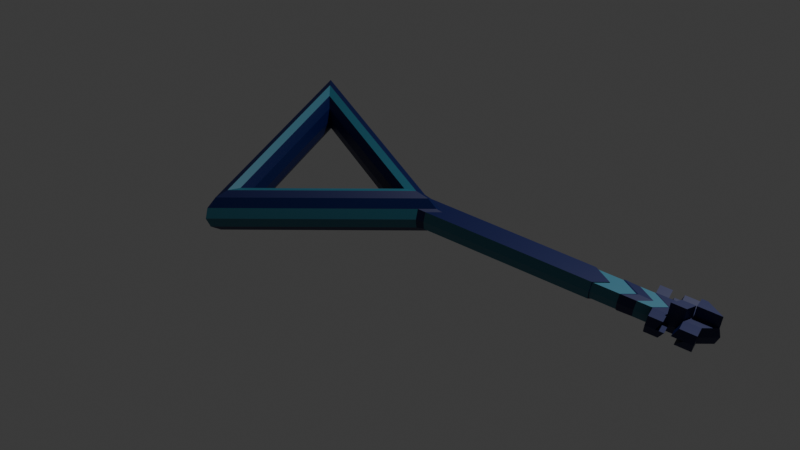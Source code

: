 # Source: MazeKeyvvv1.blend  (saved by Blender 4.4.32; exported with 4.5.12 LTS)
import bpy
from mathutils import Matrix  # noqa: F401  (used for matrix-valued properties, if any)

bpy.ops.wm.read_factory_settings(use_empty=True)
scene = bpy.context.scene
scene.name = 'Scene'

# ---- collections
col_collection = bpy.data.collections.new('Collection'); scene.collection.children.link(col_collection)

# ---- materials (node trees are filled in below, after node groups)
mat_material_001 = bpy.data.materials.new('Material.001')
mat_material_002 = bpy.data.materials.new('Material.002')
mat_material_003 = bpy.data.materials.new('Material.003')

# ---- material node trees
mat_material_001.use_nodes = True; mat_material_001.node_tree.nodes.clear()
_N = mat_material_001.node_tree.nodes; _L = mat_material_001.node_tree.links
n0 = _N.new('ShaderNodeBsdfPrincipled'); n0.name = 'Principled BSDF'; n0.location = (10, 300)
n0.inputs[0].default_value = (0.00034, 0.005697, 0.07199, 1.0)
n1 = _N.new('ShaderNodeOutputMaterial'); n1.name = 'Material Output'; n1.location = (300, 300)
_L.new(n0.outputs[0], n1.inputs[0])
n1.is_active_output = True
mat_material_002.use_nodes = True; mat_material_002.node_tree.nodes.clear()
_N = mat_material_002.node_tree.nodes; _L = mat_material_002.node_tree.links
n0 = _N.new('ShaderNodeBsdfPrincipled'); n0.name = 'Principled BSDF'; n0.location = (10, 300)
n0.inputs[0].default_value = (0.03217, 0.1683, 0.2445, 1.0)
n1 = _N.new('ShaderNodeOutputMaterial'); n1.name = 'Material Output'; n1.location = (300, 300)
_L.new(n0.outputs[0], n1.inputs[0])
n1.is_active_output = True
mat_material_003.use_nodes = True; mat_material_003.node_tree.nodes.clear()
_N = mat_material_003.node_tree.nodes; _L = mat_material_003.node_tree.links
n0 = _N.new('ShaderNodeBsdfPrincipled'); n0.name = 'Principled BSDF'; n0.location = (10, 300)
n0.inputs[0].default_value = (0.3298, 0.8002, 0.006065, 1.0)
n1 = _N.new('ShaderNodeOutputMaterial'); n1.name = 'Material Output'; n1.location = (300, 300)
_L.new(n0.outputs[0], n1.inputs[0])
n1.is_active_output = True

# ---- world
world_world = bpy.data.worlds.new('World'); scene.world = world_world
world_world.use_nodes = True; world_world.node_tree.nodes.clear()
_N = world_world.node_tree.nodes; _L = world_world.node_tree.links
n0 = _N.new('ShaderNodeOutputWorld'); n0.name = 'World Output'; n0.location = (300, 300)
n1 = _N.new('ShaderNodeBackground'); n1.name = 'Background'; n1.location = (10, 300)
n1.inputs[0].default_value = (0.05088, 0.05088, 0.05088, 1.0)
_L.new(n1.outputs[0], n0.inputs[0])
n0.is_active_output = True
world_world.color = (0.05088, 0.05088, 0.05088)
world_world.sun_shadow_jitter_overblur = 0.0

# ---- cameras
cam_camera = bpy.data.cameras.new('Camera')
cam_camera.clip_end = 100.0
cam_camera.ortho_scale = 7.314

# ---- lights
light_light = bpy.data.lights.new('Light', 'POINT')
light_light.energy = 1000.0
light_light.shadow_soft_size = 0.1

# ---- meshes
me_torus = bpy.data.meshes.new('Torus')
me_torus.from_pydata([(1.25, 0.0, 0.0), (1.217, 0.0, 0.125), (1.125, 0.0, 0.2165), (1.0, 0.0, 0.25), (0.875, 0.0, 0.2165), (0.7835, 0.0, 0.125), (0.75, 0.0, 3.062e-17), (0.7835, 0.0, -0.125), (0.875, 0.0, -0.2165), (1.0, 0.0, -0.25), (1.125, 0.0, -0.2165), (1.217, 0.0, -0.125), (-0.625, 1.083, 0.0), (-0.6083, 1.054, 0.125), (-0.5625, 0.9743, 0.2165), (-0.5, 0.866, 0.25), (-0.4375, 0.7578, 0.2165), (-0.3917, 0.6785, 0.125), (-0.375, 0.6495, 3.062e-17), (-0.3917, 0.6785, -0.125), (-0.4375, 0.7578, -0.2165), (-0.5, 0.866, -0.25), (-0.5625, 0.9743, -0.2165), (-0.6083, 1.054, -0.125), (-0.625, -1.083, 0.0), (-0.6083, -1.054, 0.125), (-0.5625, -0.9743, 0.2165), (-0.5, -0.866, 0.25), (-0.4375, -0.7578, 0.2165), (-0.3917, -0.6785, 0.125), (-0.375, -0.6495, 3.062e-17), (-0.3917, -0.6785, -0.125), (-0.4375, -0.7578, -0.2165), (-0.5, -0.866, -0.25), (-0.5625, -0.9743, -0.2165), (-0.6083, -1.054, -0.125), (1.25, 0.0, 0.0), (1.217, 0.0, 0.125), (1.125, 0.0, 0.2165), (1.0, 0.0, 0.25), (0.875, 0.0, 0.2165), (0.7835, 0.0, 0.125), (0.75, 0.0, 3.062e-17), (0.7835, 0.0, -0.125), (0.875, 0.0, -0.2165), (1.0, 0.0, -0.25), (1.125, 0.0, -0.2165), (1.217, 0.0, -0.125), (1.068, -0.08584, 0.125), (1.058, -0.09174, -0.125), (1.061, -0.1091, 0.0), (1.028, 0.1091, 0.125), (0.9932, 0.129, -0.125), (1.018, 0.1338, 0.0), (1.266, 0.0002128, 0.0), (1.233, 0.0002128, 0.1212), (1.233, 0.0002128, -0.1212), (1.233, 0.0002128, -0.1212), (1.266, 0.0002128, 0.0), (1.233, 0.0002128, 0.1212), (1.089, -0.08306, 0.1212), (1.079, -0.08878, -0.1212), (1.083, -0.1056, 0.0), (1.05, 0.106, 0.1212), (1.017, 0.1253, -0.1212), (1.041, 0.13, 0.0), (1.28, 0.0003594, 1.31e-09), (1.248, 0.0003594, 0.1187), (1.248, 0.0003594, -0.1187), (1.248, 0.0003594, -0.1187), (1.28, 0.0003594, 1.31e-09), (1.248, 0.0003594, 0.1187), (1.107, -0.08113, 0.1187), (1.097, -0.08673, -0.1187), (1.1, -0.1032, 1.31e-09), (1.068, 0.1039, 0.1187), (1.036, 0.1228, -0.1187), (1.06, 0.1273, 1.31e-09), (1.291, 0.0005055, 2.498e-09), (1.26, 0.0005055, 0.1161), (1.26, 0.0005055, -0.1161), (1.26, 0.0005055, -0.1161), (1.291, 0.0005055, 2.498e-09), (1.26, 0.0005055, 0.1161), (1.122, -0.07922, 0.1161), (1.112, -0.0847, -0.1161), (1.115, -0.1008, 2.498e-09), (1.084, 0.1018, 0.1161), (1.052, 0.1203, -0.1161), (1.076, 0.1247, 2.498e-09), (1.308, 0.0006647, 2.585e-09), (1.277, 0.0006647, 0.1133), (1.277, 0.0006647, -0.1133), (1.277, 0.0006647, -0.1133), (1.308, 0.0006647, 2.585e-09), (1.277, 0.0006647, 0.1133), (1.143, -0.07714, 0.1133), (1.133, -0.08248, -0.1133), (1.136, -0.09824, 2.585e-09), (1.106, 0.09955, 0.1133), (1.075, 0.1175, -0.1133), (1.098, 0.1219, 2.585e-09), (2.964, 0.0006648, 4.134e-07), (2.934, 0.0006648, 0.1133), (2.934, 0.0006648, -0.1133), (2.934, 0.0006648, -0.1133), (2.964, 0.0006648, 4.134e-07), (2.934, 0.0006648, 0.1133), (2.799, -0.07714, 0.1133), (2.79, -0.08248, -0.1133), (2.793, -0.09824, 4.134e-07), (2.762, 0.09955, 0.1133), (2.731, 0.1175, -0.1133), (2.754, 0.1219, 4.134e-07), (2.955, 0.001224, 4.132e-07), (2.927, 0.001224, 0.1034), (2.927, 0.001224, -0.1034), (2.927, 0.001224, -0.1034), (2.955, 0.001224, 4.132e-07), (2.927, 0.001224, 0.1034), (2.804, -0.0698, 0.1034), (2.796, -0.07468, -0.1034), (2.798, -0.08907, 4.132e-07), (2.771, 0.0915, 0.1034), (2.742, 0.1079, -0.1034), (2.763, 0.1119, 4.132e-07), (3.208, 0.001224, 3.217e-07), (3.18, 0.001224, 0.1034), (3.18, 0.001224, -0.1034), (3.18, 0.001224, -0.1034), (3.208, 0.001224, 3.217e-07), (3.18, 0.001224, 0.1034), (3.057, -0.0698, 0.1034), (3.049, -0.07468, -0.1034), (3.052, -0.08907, 3.217e-07), (3.024, 0.0915, 0.1034), (2.996, 0.1079, -0.1034), (3.016, 0.1119, 3.217e-07), (3.229, 0.0009158, 3.163e-07), (3.2, 0.0009158, 0.1089), (3.2, 0.0009158, -0.1089), (3.2, 0.0009158, -0.1089), (3.229, 0.0009158, 3.163e-07), (3.2, 0.0009158, 0.1089), (3.07, -0.07385, 0.1089), (3.061, -0.07898, -0.1089), (3.064, -0.09412, 3.163e-07), (3.035, 0.09594, 0.1089), (3.005, 0.1132, -0.1089), (3.027, 0.1174, 3.163e-07), (3.367, 0.001114, 2.822e-07), (3.338, 0.001114, 0.1054), (3.338, 0.001114, -0.1054), (3.338, 0.001114, -0.1054), (3.367, 0.001114, 2.822e-07), (3.338, 0.001114, 0.1054), (3.213, -0.07125, 0.1054), (3.204, -0.07622, -0.1054), (3.207, -0.09088, 2.822e-07), (3.179, 0.09309, 0.1054), (3.15, 0.1098, -0.1054), (3.171, 0.1139, 2.822e-07), (3.503, 0.001114, 2.454e-07), (3.474, 0.001114, 0.1054), (3.474, 0.001114, -0.1054), (3.474, 0.001114, -0.1054), (3.503, 0.001114, 2.454e-07), (3.474, 0.001114, 0.1054), (3.349, -0.07125, 0.1054), (3.34, -0.07622, -0.1054), (3.343, -0.09088, 2.454e-07), (3.315, 0.09309, 0.1054), (3.286, 0.1098, -0.1054), (3.307, 0.1139, 2.454e-07), (3.516, 0.0009617, 2.426e-07), (3.487, 0.0009617, 0.1081), (3.487, 0.0009617, -0.108), (3.487, 0.0009617, -0.108), (3.516, 0.0009617, 2.426e-07), (3.487, 0.0009617, 0.1081), (3.358, -0.07324, 0.1081), (3.349, -0.07834, -0.108), (3.352, -0.09337, 2.426e-07), (3.323, 0.09527, 0.1081), (3.294, 0.1124, -0.108), (3.315, 0.1166, 2.426e-07), (3.953, 0.0009615, 8.814e-08), (3.924, 0.0009615, 0.1081), (3.924, 0.0009615, -0.1081), (3.924, 0.0009615, -0.1081), (3.953, 0.0009615, 8.814e-08), (3.924, 0.0009615, 0.1081), (3.795, -0.07324, 0.1081), (3.786, -0.07834, -0.1081), (3.789, -0.09337, 8.814e-08), (3.76, 0.09527, 0.1081), (3.731, 0.1124, -0.1081), (3.753, 0.1166, 8.814e-08), (3.695, 0.0009616, 0.1081), (3.703, 0.09527, 0.1081), (3.689, 0.0009616, 0.1081), (3.635, -0.07324, 0.1081), (3.563, 0.0009617, 0.1081), (3.492, -0.07324, 0.1081), (3.67, 0.1166, 1.173e-07), (3.549, 0.09527, 0.1081), (3.524, 0.1166, 1.689e-07), (3.44, 0.09527, 0.1081), (3.409, 0.1166, 2.096e-07), (3.425, 0.1124, -0.108), (3.466, 0.1166, 1.895e-07), (3.561, 0.1124, -0.1081), (3.593, 0.1166, 1.446e-07), (3.449, -0.09337, 2.084e-07), (3.589, -0.09337, 1.588e-07), (3.482, -0.07834, -0.108), (3.528, -0.09337, 1.804e-07), (3.7, -0.09337, 1.199e-07), (3.628, -0.07834, -0.1081), (3.924, 0.0009615, 0.2597), (3.76, 0.09527, 0.2597), (3.703, 0.09527, 0.2597), (3.695, 0.0009616, 0.2597), (3.563, 0.0009617, 0.2597), (3.689, 0.0009616, 0.2597), (3.492, -0.07324, 0.2597), (3.635, -0.07324, 0.2597), (3.323, 0.1858, 0.1187), (3.315, 0.2071, 0.01066), (3.409, 0.2071, 0.01066), (3.549, 0.1858, 0.1187), (3.703, 0.1858, 0.1187), (3.67, 0.2071, 0.01066), (3.593, 0.2071, 0.01066), (3.524, 0.2071, 0.01066), (3.44, 0.1858, 0.1187), (3.466, 0.2071, 0.01066), (3.425, 0.203, -0.09739), (3.561, 0.203, -0.09739), (3.352, -0.1983, 0.002412), (3.349, -0.1833, -0.1056), (3.358, -0.1782, 0.1105), (3.789, -0.1983, 0.002412), (3.786, -0.1833, -0.1056), (3.795, -0.1782, 0.1105), (3.628, -0.1833, -0.1056), (3.449, -0.1983, 0.002412), (3.635, -0.1782, 0.1105), (3.492, -0.1782, 0.1105), (3.528, -0.1983, 0.002412), (3.7, -0.1983, 0.002412), (3.589, -0.1983, 0.002412), (3.482, -0.1833, -0.1056), (3.733, 0.0009616, -0.1081), (3.628, 0.0009617, -0.108), (3.575, -0.07834, -0.108), (3.565, 0.0009617, -0.108), (3.561, 0.1124, -0.178), (3.731, 0.1124, -0.178), (3.733, 0.0009616, -0.178), (3.565, 0.0009616, -0.178)], [], [(37, 36, 58, 59), (37, 51, 13, 14, 38), (38, 14, 15, 39), (39, 15, 16, 40), (40, 16, 17, 41), (41, 17, 18, 42), (42, 18, 19, 43), (43, 19, 20, 44), (44, 20, 21, 45), (45, 21, 22, 46), (46, 22, 23, 52, 47), (52, 53, 65, 64), (12, 24, 25, 13), (13, 25, 26, 14), (14, 26, 27, 15), (15, 27, 28, 16), (16, 28, 29, 17), (17, 29, 30, 18), (18, 30, 31, 19), (19, 31, 32, 20), (20, 32, 33, 21), (21, 33, 34, 22), (22, 34, 35, 23), (23, 35, 24, 12), (24, 50, 48, 25), (25, 48, 1, 2, 26), (26, 2, 3, 27), (27, 3, 4, 28), (28, 4, 5, 29), (29, 5, 6, 30), (30, 6, 7, 31), (31, 7, 8, 32), (32, 8, 9, 33), (33, 9, 10, 34), (34, 10, 11, 49, 35), (35, 49, 50, 24), (11, 47, 36, 0), (10, 46, 47, 11), (9, 45, 46, 10), (8, 44, 45, 9), (7, 43, 44, 8), (6, 42, 43, 7), (5, 41, 42, 6), (4, 40, 41, 5), (3, 39, 40, 4), (2, 38, 39, 3), (1, 37, 38, 2), (0, 36, 37, 1), (63, 59, 71, 75), (36, 47, 57, 58), (51, 37, 59, 63), (51, 53, 12, 13), (53, 52, 23, 12), (58, 57, 69, 70), (65, 63, 75, 77), (61, 56, 68, 73), (47, 52, 64, 57), (0, 1, 55, 54), (11, 0, 54, 56), (50, 49, 61, 62), (1, 48, 60, 55), (48, 50, 62, 60), (49, 11, 56, 61), (53, 51, 63, 65), (75, 71, 83, 87), (70, 69, 81, 82), (77, 75, 87, 89), (73, 68, 80, 85), (64, 65, 77, 76), (59, 58, 70, 71), (57, 64, 76, 69), (54, 55, 67, 66), (62, 61, 73, 74), (55, 60, 72, 67), (56, 54, 66, 68), (60, 62, 74, 72), (82, 81, 93, 94), (89, 87, 99, 101), (85, 80, 92, 97), (84, 86, 98, 96), (76, 77, 89, 88), (71, 70, 82, 83), (69, 76, 88, 81), (66, 67, 79, 78), (74, 73, 85, 86), (67, 72, 84, 79), (68, 66, 78, 80), (72, 74, 86, 84), (101, 99, 111, 113), (97, 92, 104, 109), (96, 98, 110, 108), (92, 90, 102, 104), (87, 83, 95, 99), (88, 89, 101, 100), (83, 82, 94, 95), (81, 88, 100, 93), (78, 79, 91, 90), (86, 85, 97, 98), (79, 84, 96, 91), (80, 78, 90, 92), (113, 111, 123, 125), (109, 104, 116, 121), (108, 110, 122, 120), (104, 102, 114, 116), (94, 93, 105, 106), (99, 95, 107, 111), (100, 101, 113, 112), (95, 94, 106, 107), (93, 100, 112, 105), (90, 91, 103, 102), (98, 97, 109, 110), (91, 96, 108, 103), (121, 116, 128, 133), (120, 122, 134, 132), (116, 114, 126, 128), (115, 120, 132, 127), (106, 105, 117, 118), (111, 107, 119, 123), (112, 113, 125, 124), (107, 106, 118, 119), (105, 112, 124, 117), (102, 103, 115, 114), (110, 109, 121, 122), (103, 108, 120, 115), (133, 128, 140, 145), (132, 134, 146, 144), (128, 126, 138, 140), (127, 132, 144, 139), (125, 123, 135, 137), (118, 117, 129, 130), (123, 119, 131, 135), (124, 125, 137, 136), (119, 118, 130, 131), (117, 124, 136, 129), (114, 115, 127, 126), (122, 121, 133, 134), (144, 146, 158, 156), (140, 138, 150, 152), (139, 144, 156, 151), (146, 145, 157, 158), (137, 135, 147, 149), (130, 129, 141, 142), (135, 131, 143, 147), (136, 137, 149, 148), (131, 130, 142, 143), (129, 136, 148, 141), (126, 127, 139, 138), (134, 133, 145, 146), (152, 150, 162, 164), (151, 156, 168, 163), (158, 157, 169, 170), (150, 151, 163, 162), (145, 140, 152, 157), (149, 147, 159, 161), (142, 141, 153, 154), (147, 143, 155, 159), (148, 149, 161, 160), (143, 142, 154, 155), (141, 148, 160, 153), (138, 139, 151, 150), (163, 168, 180, 175), (170, 169, 181, 182), (162, 163, 175, 174), (165, 172, 184, 177), (156, 158, 170, 168), (157, 152, 164, 169), (161, 159, 171, 173), (154, 153, 165, 166), (159, 155, 167, 171), (160, 161, 173, 172), (155, 154, 166, 167), (153, 160, 172, 165), (217, 218, 245, 250), (174, 175, 202, 200, 187, 186), (177, 184, 209, 211, 256), (179, 178, 190, 191, 198), (164, 162, 174, 176), (168, 170, 182, 180), (169, 164, 176, 181), (173, 171, 183, 185), (166, 165, 177, 178), (171, 167, 179, 183), (172, 173, 185, 184), (167, 166, 178, 179), (190, 197, 195, 191), (189, 196, 197, 190), (194, 193, 188, 186), (192, 194, 186, 187), (175, 180, 203, 202), (176, 174, 186, 188, 254), (213, 203, 248, 246), (181, 176, 254, 255, 215), (185, 183, 227, 228), (178, 177, 256, 253, 189, 190), (183, 179, 198, 199, 205, 207), (184, 185, 208, 210, 209), (200, 202, 223, 224), (200, 201, 192, 187), (201, 200, 224, 226), (204, 199, 195, 197), (205, 199, 231, 230), (208, 207, 205, 206, 210), (210, 206, 234, 236), (211, 212, 204, 197, 196), (203, 213, 216, 214, 201), (218, 193, 243, 245), (216, 215, 255, 218, 217, 214), (216, 213, 246, 249), (221, 222, 219, 220), (223, 225, 226, 224), (202, 203, 225, 223), (203, 201, 226, 225), (199, 198, 222, 221), (198, 191, 219, 222), (195, 199, 221, 220), (191, 195, 220, 219), (228, 227, 235, 229), (234, 230, 231, 232, 233), (237, 236, 234, 233, 238), (212, 211, 238, 233), (209, 210, 236, 237), (208, 185, 228, 229), (207, 208, 229, 235), (206, 205, 230, 234), (211, 209, 237, 238), (199, 204, 232, 231), (183, 207, 235, 227), (204, 212, 233, 232), (239, 240, 252, 249, 246), (241, 239, 246, 248), (247, 251, 250, 242, 244), (250, 245, 243, 242), (214, 217, 250, 251), (182, 181, 240, 239), (192, 201, 247, 244), (201, 214, 251, 247), (180, 182, 239, 241), (181, 215, 252, 240), (193, 194, 242, 243), (194, 192, 244, 242), (215, 216, 249, 252), (203, 180, 241, 248), (260, 257, 258, 259), (253, 196, 189), (255, 254, 188, 193, 218), (196, 253, 259, 258), (211, 196, 258, 257), (256, 211, 257, 260), (253, 256, 260, 259)])
me_torus.polygons.foreach_set('material_index', [0, 0, 0, 1, 0, 0, 0, 0, 0, 0, 0, 0, 1, 0, 0, 1, 0, 0, 0, 0, 0, 0, 0, 1, 1, 0, 0, 1, 0, 0, 0, 0, 0, 0, 0, 1, 0, 0, 0, 0, 0, 0, 0, 0, 0, 0, 0, 0, 0, 0, 0, 1, 1, 0, 0, 0, 0, 0, 0, 0, 0, 0, 0, 0, 0, 0, 0, 0, 0, 0, 0, 0, 0, 0, 0, 0, 0, 0, 0, 0, 0, 0, 0, 0, 0, 0, 0, 0, 1, 0, 1, 0, 0, 0, 0, 0, 0, 0, 0, 0, 0, 0, 0, 0, 0, 0, 1, 0, 0, 0, 1, 0, 1, 1, 0, 1, 0, 0, 0, 0, 0, 0, 0, 0, 0, 0, 0, 0, 1, 0, 1, 1, 0, 1, 0, 1, 0, 0, 0, 0, 0, 0, 0, 0, 0, 0, 0, 0, 0, 1, 1, 0, 0, 0, 0, 0, 0, 0, 0, 0, 0, 0, 0, 0, 1, 1, 1, 0, 1, 1, 0, 1, 0, 0, 0, 0, 0, 0, 0, 0, 0, 0, 0, 0, 0, 0, 0, 0, 0, 0, 0, 0, 0, 0, 0, 0, 0, 0, 0, 0, 0, 0, 0, 0, 0, 0, 0, 0, 0, 0, 0, 0, 0, 0, 0, 0, 0, 0, 0, 0, 0, 0, 0, 0, 0, 0, 0, 0, 0, 0, 0, 0, 0, 0, 0, 0, 0, 0, 0, 0, 0, 0, 0, 0, 0, 0, 0, 0, 0])
_uv = me_torus.uv_layers.new(name='UVMap')
_uv.uv.foreach_set('vector', [0.6667, 0.5833, 0.6667, 0.5, 0.6667, 0.5, 0.6667, 0.5833, 0.6667, 0.5833, 0.7012, 0.5833, 1.0, 0.5833, 1.0, 0.6667, 0.6667, 0.6667, 0.6667, 0.6667, 1.0, 0.6667, 1.0, 0.75, 0.6667, 0.75, 0.6667, 0.75, 1.0, 0.75, 1.0, 0.8333, 0.6667, 0.8333, 0.6667, 0.8333, 1.0, 0.8333, 1.0, 0.9167, 0.6667, 0.9167, 0.6667, 0.9167, 1.0, 0.9167, 1.0, 1.0, 0.6667, 1.0, 0.6667, 2.22e-16, 1.0, 2.22e-16, 1.0, 0.08333, 0.6667, 0.08333, 0.6667, 0.08333, 1.0, 0.08333, 1.0, 0.1667, 0.6667, 0.1667, 0.6667, 0.1667, 1.0, 0.1667, 1.0, 0.25, 0.6667, 0.25, 0.6667, 0.25, 1.0, 0.25, 1.0, 0.3333, 0.6667, 0.3333, 0.6667, 0.3333, 1.0, 0.3333, 1.0, 0.4167, 0.7075, 0.4167, 0.6667, 0.4167, 0.7075, 0.4167, 0.7079, 0.5, 0.7079, 0.5, 0.7075, 0.4167, 0.0, 0.5, 0.3333, 0.5, 0.3333, 0.5833, 0.0, 0.5833, 0.0, 0.5833, 0.3333, 0.5833, 0.3333, 0.6667, 0.0, 0.6667, 0.0, 0.6667, 0.3333, 0.6667, 0.3333, 0.75, 0.0, 0.75, 0.0, 0.75, 0.3333, 0.75, 0.3333, 0.8333, 0.0, 0.8333, 0.0, 0.8333, 0.3333, 0.8333, 0.3333, 0.9167, 0.0, 0.9167, 0.0, 0.9167, 0.3333, 0.9167, 0.3333, 1.0, 0.0, 1.0, 0.0, 2.22e-16, 0.3333, 2.22e-16, 0.3333, 0.08333, 0.0, 0.08333, 0.0, 0.08333, 0.3333, 0.08333, 0.3333, 0.1667, 0.0, 0.1667, 0.0, 0.1667, 0.3333, 0.1667, 0.3333, 0.25, 0.0, 0.25, 0.0, 0.25, 0.3333, 0.25, 0.3333, 0.3333, 0.0, 0.3333, 0.0, 0.3333, 0.3333, 0.3333, 0.3333, 0.4167, 0.0, 0.4167, 0.0, 0.4167, 0.3333, 0.4167, 0.3333, 0.5, 0.0, 0.5, 0.3333, 0.5, 0.6331, 0.5, 0.6395, 0.5833, 0.3333, 0.5833, 0.3333, 0.5833, 0.6395, 0.5833, 0.6667, 0.5833, 0.6667, 0.6667, 0.3333, 0.6667, 0.3333, 0.6667, 0.6667, 0.6667, 0.6667, 0.75, 0.3333, 0.75, 0.3333, 0.75, 0.6667, 0.75, 0.6667, 0.8333, 0.3333, 0.8333, 0.3333, 0.8333, 0.6667, 0.8333, 0.6667, 0.9167, 0.3333, 0.9167, 0.3333, 0.9167, 0.6667, 0.9167, 0.6667, 1.0, 0.3333, 1.0, 0.3333, 2.22e-16, 0.6667, 2.22e-16, 0.6667, 0.08333, 0.3333, 0.08333, 0.3333, 0.08333, 0.6667, 0.08333, 0.6667, 0.1667, 0.3333, 0.1667, 0.3333, 0.1667, 0.6667, 0.1667, 0.6667, 0.25, 0.3333, 0.25, 0.3333, 0.25, 0.6667, 0.25, 0.6667, 0.3333, 0.3333, 0.3333, 0.3333, 0.3333, 0.6667, 0.3333, 0.6667, 0.4167, 0.6376, 0.4167, 0.3333, 0.4167, 0.3333, 0.4167, 0.6376, 0.4167, 0.6331, 0.5, 0.3333, 0.5, 0.6667, 0.4167, 0.6667, 0.4167, 0.6667, 0.5, 0.6667, 0.5, 0.6667, 0.3333, 0.6667, 0.3333, 0.6667, 0.4167, 0.6667, 0.4167, 0.6667, 0.25, 0.6667, 0.25, 0.6667, 0.3333, 0.6667, 0.3333, 0.6667, 0.1667, 0.6667, 0.1667, 0.6667, 0.25, 0.6667, 0.25, 0.6667, 0.08333, 0.6667, 0.08333, 0.6667, 0.1667, 0.6667, 0.1667, 0.6667, 2.22e-16, 0.6667, 2.22e-16, 0.6667, 0.08333, 0.6667, 0.08333, 0.6667, 0.9167, 0.6667, 0.9167, 0.6667, 1.0, 0.6667, 1.0, 0.6667, 0.8333, 0.6667, 0.8333, 0.6667, 0.9167, 0.6667, 0.9167, 0.6667, 0.75, 0.6667, 0.75, 0.6667, 0.8333, 0.6667, 0.8333, 0.6667, 0.6667, 0.6667, 0.6667, 0.6667, 0.75, 0.6667, 0.75, 0.6667, 0.5833, 0.6667, 0.5833, 0.6667, 0.6667, 0.6667, 0.6667, 0.6667, 0.5, 0.6667, 0.5, 0.6667, 0.5833, 0.6667, 0.5833, 0.7012, 0.5833, 0.6667, 0.5833, 0.6667, 0.5833, 0.7012, 0.5833, 0.6667, 0.5, 0.6667, 0.4167, 0.6667, 0.4167, 0.6667, 0.5, 0.7012, 0.5833, 0.6667, 0.5833, 0.6667, 0.5833, 0.7012, 0.5833, 0.7012, 0.5833, 0.7079, 0.5, 1.0, 0.5, 1.0, 0.5833, 0.7079, 0.5, 0.7075, 0.4167, 1.0, 0.4167, 1.0, 0.5, 0.6667, 0.5, 0.6667, 0.4167, 0.6667, 0.4167, 0.6667, 0.5, 0.7079, 0.5, 0.7012, 0.5833, 0.7012, 0.5833, 0.7079, 0.5, 0.6376, 0.4167, 0.6667, 0.4167, 0.6667, 0.4167, 0.6376, 0.4167, 0.6667, 0.4167, 0.7075, 0.4167, 0.7075, 0.4167, 0.6667, 0.4167, 0.6667, 0.5, 0.6667, 0.5833, 0.6667, 0.5833, 0.6667, 0.5, 0.6667, 0.4167, 0.6667, 0.5, 0.6667, 0.5, 0.6667, 0.4167, 0.6331, 0.5, 0.6376, 0.4167, 0.6376, 0.4167, 0.6331, 0.5, 0.6667, 0.5833, 0.6395, 0.5833, 0.6395, 0.5833, 0.6667, 0.5833, 0.6395, 0.5833, 0.6331, 0.5, 0.6331, 0.5, 0.6395, 0.5833, 0.6376, 0.4167, 0.6667, 0.4167, 0.6667, 0.4167, 0.6376, 0.4167, 0.7079, 0.5, 0.7012, 0.5833, 0.7012, 0.5833, 0.7079, 0.5, 0.7012, 0.5833, 0.6667, 0.5833, 0.6667, 0.5833, 0.7012, 0.5833, 0.6667, 0.5, 0.6667, 0.4167, 0.6667, 0.4167, 0.6667, 0.5, 0.7079, 0.5, 0.7012, 0.5833, 0.7012, 0.5833, 0.7079, 0.5, 0.6376, 0.4167, 0.6667, 0.4167, 0.6667, 0.4167, 0.6376, 0.4167, 0.7075, 0.4167, 0.7079, 0.5, 0.7079, 0.5, 0.7075, 0.4167, 0.6667, 0.5833, 0.6667, 0.5, 0.6667, 0.5, 0.6667, 0.5833, 0.6667, 0.4167, 0.7075, 0.4167, 0.7075, 0.4167, 0.6667, 0.4167, 0.6667, 0.5, 0.6667, 0.5833, 0.6667, 0.5833, 0.6667, 0.5, 0.6331, 0.5, 0.6376, 0.4167, 0.6376, 0.4167, 0.6331, 0.5, 0.6667, 0.5833, 0.6395, 0.5833, 0.6395, 0.5833, 0.6667, 0.5833, 0.6667, 0.4167, 0.6667, 0.5, 0.6667, 0.5, 0.6667, 0.4167, 0.6395, 0.5833, 0.6331, 0.5, 0.6331, 0.5, 0.6395, 0.5833, 0.6667, 0.5, 0.6667, 0.4167, 0.6667, 0.4167, 0.6667, 0.5, 0.7079, 0.5, 0.7012, 0.5833, 0.7012, 0.5833, 0.7079, 0.5, 0.6376, 0.4167, 0.6667, 0.4167, 0.6667, 0.4167, 0.6376, 0.4167, 0.6395, 0.5833, 0.6331, 0.5, 0.6331, 0.5, 0.6395, 0.5833, 0.7075, 0.4167, 0.7079, 0.5, 0.7079, 0.5, 0.7075, 0.4167, 0.6667, 0.5833, 0.6667, 0.5, 0.6667, 0.5, 0.6667, 0.5833, 0.6667, 0.4167, 0.7075, 0.4167, 0.7075, 0.4167, 0.6667, 0.4167, 0.6667, 0.5, 0.6667, 0.5833, 0.6667, 0.5833, 0.6667, 0.5, 0.6331, 0.5, 0.6376, 0.4167, 0.6376, 0.4167, 0.6331, 0.5, 0.6667, 0.5833, 0.6395, 0.5833, 0.6395, 0.5833, 0.6667, 0.5833, 0.6667, 0.4167, 0.6667, 0.5, 0.6667, 0.5, 0.6667, 0.4167, 0.6395, 0.5833, 0.6331, 0.5, 0.6331, 0.5, 0.6395, 0.5833, 0.7079, 0.5, 0.7012, 0.5833, 0.7012, 0.5833, 0.7079, 0.5, 0.6376, 0.4167, 0.6667, 0.4167, 0.6667, 0.4167, 0.6376, 0.4167, 0.6395, 0.5833, 0.6331, 0.5, 0.6331, 0.5, 0.6395, 0.5833, 0.6667, 0.4167, 0.6667, 0.5, 0.6667, 0.5, 0.6667, 0.4167, 0.7012, 0.5833, 0.6667, 0.5833, 0.6667, 0.5833, 0.7012, 0.5833, 0.7075, 0.4167, 0.7079, 0.5, 0.7079, 0.5, 0.7075, 0.4167, 0.6667, 0.5833, 0.6667, 0.5, 0.6667, 0.5, 0.6667, 0.5833, 0.6667, 0.4167, 0.7075, 0.4167, 0.7075, 0.4167, 0.6667, 0.4167, 0.6667, 0.5, 0.6667, 0.5833, 0.6667, 0.5833, 0.6667, 0.5, 0.6331, 0.5, 0.6376, 0.4167, 0.6376, 0.4167, 0.6331, 0.5, 0.6667, 0.5833, 0.6395, 0.5833, 0.6395, 0.5833, 0.6667, 0.5833, 0.6667, 0.4167, 0.6667, 0.5, 0.6667, 0.5, 0.6667, 0.4167, 0.7079, 0.5, 0.7012, 0.5833, 0.7012, 0.5833, 0.7079, 0.5, 0.6376, 0.4167, 0.6667, 0.4167, 0.6667, 0.4167, 0.6376, 0.4167, 0.6395, 0.5833, 0.6331, 0.5, 0.6331, 0.5, 0.6395, 0.5833, 0.6667, 0.4167, 0.6667, 0.5, 0.6667, 0.5, 0.6667, 0.4167, 0.6667, 0.5, 0.6667, 0.4167, 0.6667, 0.4167, 0.6667, 0.5, 0.7012, 0.5833, 0.6667, 0.5833, 0.6667, 0.5833, 0.7012, 0.5833, 0.7075, 0.4167, 0.7079, 0.5, 0.7079, 0.5, 0.7075, 0.4167, 0.6667, 0.5833, 0.6667, 0.5, 0.6667, 0.5, 0.6667, 0.5833, 0.6667, 0.4167, 0.7075, 0.4167, 0.7075, 0.4167, 0.6667, 0.4167, 0.6667, 0.5, 0.6667, 0.5833, 0.6667, 0.5833, 0.6667, 0.5, 0.6331, 0.5, 0.6376, 0.4167, 0.6376, 0.4167, 0.6331, 0.5, 0.6667, 0.5833, 0.6395, 0.5833, 0.6395, 0.5833, 0.6667, 0.5833, 0.6376, 0.4167, 0.6667, 0.4167, 0.6667, 0.4167, 0.6376, 0.4167, 0.6395, 0.5833, 0.6331, 0.5, 0.6331, 0.5, 0.6395, 0.5833, 0.6667, 0.4167, 0.6667, 0.5, 0.6667, 0.5, 0.6667, 0.4167, 0.6667, 0.5833, 0.6395, 0.5833, 0.6395, 0.5833, 0.6667, 0.5833, 0.6667, 0.5, 0.6667, 0.4167, 0.6667, 0.4167, 0.6667, 0.5, 0.7012, 0.5833, 0.6667, 0.5833, 0.6667, 0.5833, 0.7012, 0.5833, 0.7075, 0.4167, 0.7079, 0.5, 0.7079, 0.5, 0.7075, 0.4167, 0.6667, 0.5833, 0.6667, 0.5, 0.6667, 0.5, 0.6667, 0.5833, 0.6667, 0.4167, 0.7075, 0.4167, 0.7075, 0.4167, 0.6667, 0.4167, 0.6667, 0.5, 0.6667, 0.5833, 0.6667, 0.5833, 0.6667, 0.5, 0.6331, 0.5, 0.6376, 0.4167, 0.6376, 0.4167, 0.6331, 0.5, 0.6667, 0.5833, 0.6395, 0.5833, 0.6395, 0.5833, 0.6667, 0.5833, 0.6376, 0.4167, 0.6667, 0.4167, 0.6667, 0.4167, 0.6376, 0.4167, 0.6395, 0.5833, 0.6331, 0.5, 0.6331, 0.5, 0.6395, 0.5833, 0.6667, 0.4167, 0.6667, 0.5, 0.6667, 0.5, 0.6667, 0.4167, 0.6667, 0.5833, 0.6395, 0.5833, 0.6395, 0.5833, 0.6667, 0.5833, 0.7079, 0.5, 0.7012, 0.5833, 0.7012, 0.5833, 0.7079, 0.5, 0.6667, 0.5, 0.6667, 0.4167, 0.6667, 0.4167, 0.6667, 0.5, 0.7012, 0.5833, 0.6667, 0.5833, 0.6667, 0.5833, 0.7012, 0.5833, 0.7075, 0.4167, 0.7079, 0.5, 0.7079, 0.5, 0.7075, 0.4167, 0.6667, 0.5833, 0.6667, 0.5, 0.6667, 0.5, 0.6667, 0.5833, 0.6667, 0.4167, 0.7075, 0.4167, 0.7075, 0.4167, 0.6667, 0.4167, 0.6667, 0.5, 0.6667, 0.5833, 0.6667, 0.5833, 0.6667, 0.5, 0.6331, 0.5, 0.6376, 0.4167, 0.6376, 0.4167, 0.6331, 0.5, 0.6395, 0.5833, 0.6331, 0.5, 0.6331, 0.5, 0.6395, 0.5833, 0.6667, 0.4167, 0.6667, 0.5, 0.6667, 0.5, 0.6667, 0.4167, 0.6667, 0.5833, 0.6395, 0.5833, 0.6395, 0.5833, 0.6667, 0.5833, 0.6331, 0.5, 0.6376, 0.4167, 0.6376, 0.4167, 0.6331, 0.5, 0.7079, 0.5, 0.7012, 0.5833, 0.7012, 0.5833, 0.7079, 0.5, 0.6667, 0.5, 0.6667, 0.4167, 0.6667, 0.4167, 0.6667, 0.5, 0.7012, 0.5833, 0.6667, 0.5833, 0.6667, 0.5833, 0.7012, 0.5833, 0.7075, 0.4167, 0.7079, 0.5, 0.7079, 0.5, 0.7075, 0.4167, 0.6667, 0.5833, 0.6667, 0.5, 0.6667, 0.5, 0.6667, 0.5833, 0.6667, 0.4167, 0.7075, 0.4167, 0.7075, 0.4167, 0.6667, 0.4167, 0.6667, 0.5, 0.6667, 0.5833, 0.6667, 0.5833, 0.6667, 0.5, 0.6331, 0.5, 0.6376, 0.4167, 0.6376, 0.4167, 0.6331, 0.5, 0.6667, 0.4167, 0.6667, 0.5, 0.6667, 0.5, 0.6667, 0.4167, 0.6667, 0.5833, 0.6395, 0.5833, 0.6395, 0.5833, 0.6667, 0.5833, 0.6331, 0.5, 0.6376, 0.4167, 0.6376, 0.4167, 0.6331, 0.5, 0.6667, 0.5, 0.6667, 0.5833, 0.6667, 0.5833, 0.6667, 0.5, 0.6376, 0.4167, 0.6667, 0.4167, 0.6667, 0.4167, 0.6376, 0.4167, 0.7079, 0.5, 0.7012, 0.5833, 0.7012, 0.5833, 0.7079, 0.5, 0.6667, 0.5, 0.6667, 0.4167, 0.6667, 0.4167, 0.6667, 0.5, 0.7012, 0.5833, 0.6667, 0.5833, 0.6667, 0.5833, 0.7012, 0.5833, 0.7075, 0.4167, 0.7079, 0.5, 0.7079, 0.5, 0.7075, 0.4167, 0.6667, 0.5833, 0.6667, 0.5, 0.6667, 0.5, 0.6667, 0.5833, 0.6667, 0.4167, 0.7075, 0.4167, 0.7075, 0.4167, 0.6667, 0.4167, 0.6667, 0.5, 0.6667, 0.5833, 0.6667, 0.5833, 0.6667, 0.5, 0.6667, 0.5833, 0.6395, 0.5833, 0.6395, 0.5833, 0.6667, 0.5833, 0.6331, 0.5, 0.6376, 0.4167, 0.6376, 0.4167, 0.6331, 0.5, 0.6667, 0.5, 0.6667, 0.5833, 0.6667, 0.5833, 0.6667, 0.5, 0.6667, 0.4167, 0.7075, 0.4167, 0.7075, 0.4167, 0.6667, 0.4167, 0.6395, 0.5833, 0.6331, 0.5, 0.6331, 0.5, 0.6395, 0.5833, 0.6376, 0.4167, 0.6667, 0.4167, 0.6667, 0.4167, 0.6376, 0.4167, 0.7079, 0.5, 0.7012, 0.5833, 0.7012, 0.5833, 0.7079, 0.5, 0.6667, 0.5, 0.6667, 0.4167, 0.6667, 0.4167, 0.6667, 0.5, 0.7012, 0.5833, 0.6667, 0.5833, 0.6667, 0.5833, 0.7012, 0.5833, 0.7075, 0.4167, 0.7079, 0.5, 0.7079, 0.5, 0.7075, 0.4167, 0.6667, 0.5833, 0.6667, 0.5, 0.6667, 0.5, 0.6667, 0.5833, 0.6667, 0.4167, 0.7075, 0.4167, 0.7075, 0.4167, 0.6667, 0.4167, 0.6331, 0.5, 0.6376, 0.4167, 0.6376, 0.4167, 0.6331, 0.5, 0.6667, 0.5, 0.6667, 0.5833, 0.6667, 0.5833, 0.6667, 0.5833, 0.6667, 0.5833, 0.6667, 0.5, 0.6667, 0.4167, 0.7075, 0.4167, 0.7075, 0.4167, 0.7075, 0.4167, 0.6667, 0.4167, 0.6667, 0.5833, 0.6667, 0.5, 0.6667, 0.5, 0.6667, 0.5833, 0.6667, 0.5833, 0.6667, 0.4167, 0.6667, 0.5, 0.6667, 0.5, 0.6667, 0.4167, 0.6395, 0.5833, 0.6331, 0.5, 0.6331, 0.5, 0.6395, 0.5833, 0.6376, 0.4167, 0.6667, 0.4167, 0.6667, 0.4167, 0.6376, 0.4167, 0.7079, 0.5, 0.7012, 0.5833, 0.7012, 0.5833, 0.7079, 0.5, 0.6667, 0.5, 0.6667, 0.4167, 0.6667, 0.4167, 0.6667, 0.5, 0.7012, 0.5833, 0.6667, 0.5833, 0.6667, 0.5833, 0.7012, 0.5833, 0.7075, 0.4167, 0.7079, 0.5, 0.7079, 0.5, 0.7075, 0.4167, 0.6667, 0.5833, 0.6667, 0.5, 0.6667, 0.5, 0.6667, 0.5833, 0.6667, 0.5, 0.7079, 0.5, 0.7012, 0.5833, 0.6667, 0.5833, 0.6667, 0.4167, 0.7075, 0.4167, 0.7079, 0.5, 0.6667, 0.5, 0.6331, 0.5, 0.6376, 0.4167, 0.6667, 0.4167, 0.6667, 0.5, 0.6395, 0.5833, 0.6331, 0.5, 0.6667, 0.5, 0.6667, 0.5833, 0.6667, 0.5833, 0.6395, 0.5833, 0.6395, 0.5833, 0.6667, 0.5833, 0.6667, 0.4167, 0.6667, 0.5, 0.6667, 0.5, 0.6667, 0.4167, 0.6667, 0.4167, 0.6331, 0.5, 0.6395, 0.5833, 0.6395, 0.5833, 0.6331, 0.5, 0.6376, 0.4167, 0.6667, 0.4167, 0.6667, 0.4167, 0.6376, 0.4167, 0.6376, 0.4167, 0.7079, 0.5, 0.7012, 0.5833, 0.7012, 0.5833, 0.7079, 0.5, 0.6667, 0.5, 0.6667, 0.4167, 0.6667, 0.4167, 0.6667, 0.4167, 0.6667, 0.4167, 0.6667, 0.5, 0.7012, 0.5833, 0.6667, 0.5833, 0.6667, 0.5833, 0.7012, 0.5833, 0.7012, 0.5833, 0.7012, 0.5833, 0.7075, 0.4167, 0.7079, 0.5, 0.7079, 0.5, 0.7079, 0.5, 0.7075, 0.4167, 0.6667, 0.5833, 0.6667, 0.5833, 0.6667, 0.5833, 0.6667, 0.5833, 0.6667, 0.5833, 0.6395, 0.5833, 0.6395, 0.5833, 0.6667, 0.5833, 0.6395, 0.5833, 0.6667, 0.5833, 0.6667, 0.5833, 0.6395, 0.5833, 0.7079, 0.5, 0.7012, 0.5833, 0.7012, 0.5833, 0.7079, 0.5, 0.7012, 0.5833, 0.7012, 0.5833, 0.7012, 0.5833, 0.7012, 0.5833, 0.7079, 0.5, 0.7012, 0.5833, 0.7012, 0.5833, 0.7079, 0.5, 0.7079, 0.5, 0.7079, 0.5, 0.7079, 0.5, 0.7079, 0.5, 0.7079, 0.5, 0.7075, 0.4167, 0.7079, 0.5, 0.7079, 0.5, 0.7079, 0.5, 0.7075, 0.4167, 0.6395, 0.5833, 0.6331, 0.5, 0.6331, 0.5, 0.6331, 0.5, 0.6395, 0.5833, 0.6376, 0.4167, 0.6376, 0.4167, 0.6376, 0.4167, 0.6376, 0.4167, 0.6331, 0.5, 0.6376, 0.4167, 0.6376, 0.4167, 0.6376, 0.4167, 0.6331, 0.5, 0.6331, 0.5, 0.6331, 0.5, 0.6331, 0.5, 0.6331, 0.5, 0.6331, 0.5, 0.7012, 0.5833, 0.6667, 0.5833, 0.6667, 0.5833, 0.7012, 0.5833, 0.6667, 0.5833, 0.6395, 0.5833, 0.6395, 0.5833, 0.6667, 0.5833, 0.6667, 0.5833, 0.6395, 0.5833, 0.6395, 0.5833, 0.6667, 0.5833, 0.6395, 0.5833, 0.6395, 0.5833, 0.6395, 0.5833, 0.6395, 0.5833, 0.7012, 0.5833, 0.6667, 0.5833, 0.6667, 0.5833, 0.7012, 0.5833, 0.6667, 0.5833, 0.6667, 0.5833, 0.6667, 0.5833, 0.6667, 0.5833, 0.7012, 0.5833, 0.7012, 0.5833, 0.7012, 0.5833, 0.7012, 0.5833, 0.6667, 0.5833, 0.7012, 0.5833, 0.7012, 0.5833, 0.6667, 0.5833, 0.7079, 0.5, 0.7012, 0.5833, 0.7012, 0.5833, 0.7079, 0.5, 0.7079, 0.5, 0.7012, 0.5833, 0.7012, 0.5833, 0.7079, 0.5, 0.7079, 0.5, 0.7075, 0.4167, 0.7079, 0.5, 0.7079, 0.5, 0.7079, 0.5, 0.7075, 0.4167, 0.7079, 0.5, 0.7075, 0.4167, 0.7075, 0.4167, 0.7079, 0.5, 0.7075, 0.4167, 0.7079, 0.5, 0.7079, 0.5, 0.7075, 0.4167, 0.7079, 0.5, 0.7079, 0.5, 0.7079, 0.5, 0.7079, 0.5, 0.7012, 0.5833, 0.7079, 0.5, 0.7079, 0.5, 0.7012, 0.5833, 0.7079, 0.5, 0.7012, 0.5833, 0.7012, 0.5833, 0.7079, 0.5, 0.7075, 0.4167, 0.7075, 0.4167, 0.7075, 0.4167, 0.7075, 0.4167, 0.7012, 0.5833, 0.7079, 0.5, 0.7079, 0.5, 0.7012, 0.5833, 0.7012, 0.5833, 0.7012, 0.5833, 0.7012, 0.5833, 0.7012, 0.5833, 0.7079, 0.5, 0.7079, 0.5, 0.7079, 0.5, 0.7079, 0.5, 0.6331, 0.5, 0.6376, 0.4167, 0.6376, 0.4167, 0.6331, 0.5, 0.6331, 0.5, 0.6395, 0.5833, 0.6331, 0.5, 0.6331, 0.5, 0.6395, 0.5833, 0.6395, 0.5833, 0.6331, 0.5, 0.6331, 0.5, 0.6331, 0.5, 0.6395, 0.5833, 0.6331, 0.5, 0.6376, 0.4167, 0.6376, 0.4167, 0.6331, 0.5, 0.6331, 0.5, 0.6331, 0.5, 0.6331, 0.5, 0.6331, 0.5, 0.6331, 0.5, 0.6376, 0.4167, 0.6376, 0.4167, 0.6331, 0.5, 0.6395, 0.5833, 0.6395, 0.5833, 0.6395, 0.5833, 0.6395, 0.5833, 0.6395, 0.5833, 0.6331, 0.5, 0.6331, 0.5, 0.6395, 0.5833, 0.6395, 0.5833, 0.6331, 0.5, 0.6331, 0.5, 0.6395, 0.5833, 0.6376, 0.4167, 0.6376, 0.4167, 0.6376, 0.4167, 0.6376, 0.4167, 0.6376, 0.4167, 0.6331, 0.5, 0.6331, 0.5, 0.6376, 0.4167, 0.6331, 0.5, 0.6395, 0.5833, 0.6395, 0.5833, 0.6331, 0.5, 0.6376, 0.4167, 0.6331, 0.5, 0.6331, 0.5, 0.6376, 0.4167, 0.6395, 0.5833, 0.6395, 0.5833, 0.6395, 0.5833, 0.6395, 0.5833, 0.6667, 0.4167, 0.7075, 0.4167, 0.7075, 0.4167, 0.6667, 0.4167, 0.6667, 0.4167, 0.7075, 0.4167, 0.6667, 0.4167, 0.6376, 0.4167, 0.6667, 0.4167, 0.6667, 0.4167, 0.6376, 0.4167, 0.6376, 0.4167, 0.7075, 0.4167, 0.6667, 0.4167, 0.6667, 0.4167, 0.7075, 0.4167, 0.7075, 0.4167, 0.7075, 0.4167, 0.7075, 0.4167, 0.7075, 0.4167, 0.6667, 0.4167, 0.7075, 0.4167, 0.7075, 0.4167, 0.6667, 0.4167, 0.6667, 0.4167, 0.6667, 0.4167, 0.6667, 0.4167, 0.6667, 0.4167])
me_torus.materials.append(mat_material_001)
me_torus.materials.append(mat_material_002)
me_torus.materials.append(mat_material_003)
me_torus.update()

# ---- objects
ob_light = bpy.data.objects.new('Light', light_light)
ob_camera = bpy.data.objects.new('Camera', cam_camera)
ob_torus = bpy.data.objects.new('Torus', me_torus)

# ---- transforms, parenting, visibility, modifiers, constraints
ob_light.location = (4.076, 1.005, 5.904)
ob_light.rotation_euler = (0.6503, 0.05522, 1.866)
ob_light.lock_rotations_4d = False
ob_light.empty_display_type = 'ARROWS'
ob_light.color = (0.0, 0.0, 0.0, 0.0)
ob_light.lineart.crease_threshold = 0.0
ob_camera.location = (4.51, -6.284, 7.476)
ob_camera.rotation_euler = (0.7527, 1.724e-06, 0.5301)
ob_camera.lock_rotations_4d = False
ob_camera.empty_display_type = 'ARROWS'
ob_camera.color = (0.0, 0.0, 0.0, 0.0)
ob_camera.display_type = 'WIRE'
ob_camera.lineart.crease_threshold = 0.0
ob_torus.location = (0.0, 0.0, 0.0)

# ---- collection membership
col_collection.objects.link(ob_light)
col_collection.objects.link(ob_camera)
col_collection.objects.link(ob_torus)

# ---- scene / render settings (as saved in the file)
scene.camera = ob_camera
scene.frame_start = 1; scene.frame_end = 250; scene.frame_set(1)
scene.render.engine = 'BLENDER_EEVEE_NEXT'
scene.render.film_transparent = True
bpy.context.view_layer.update()
